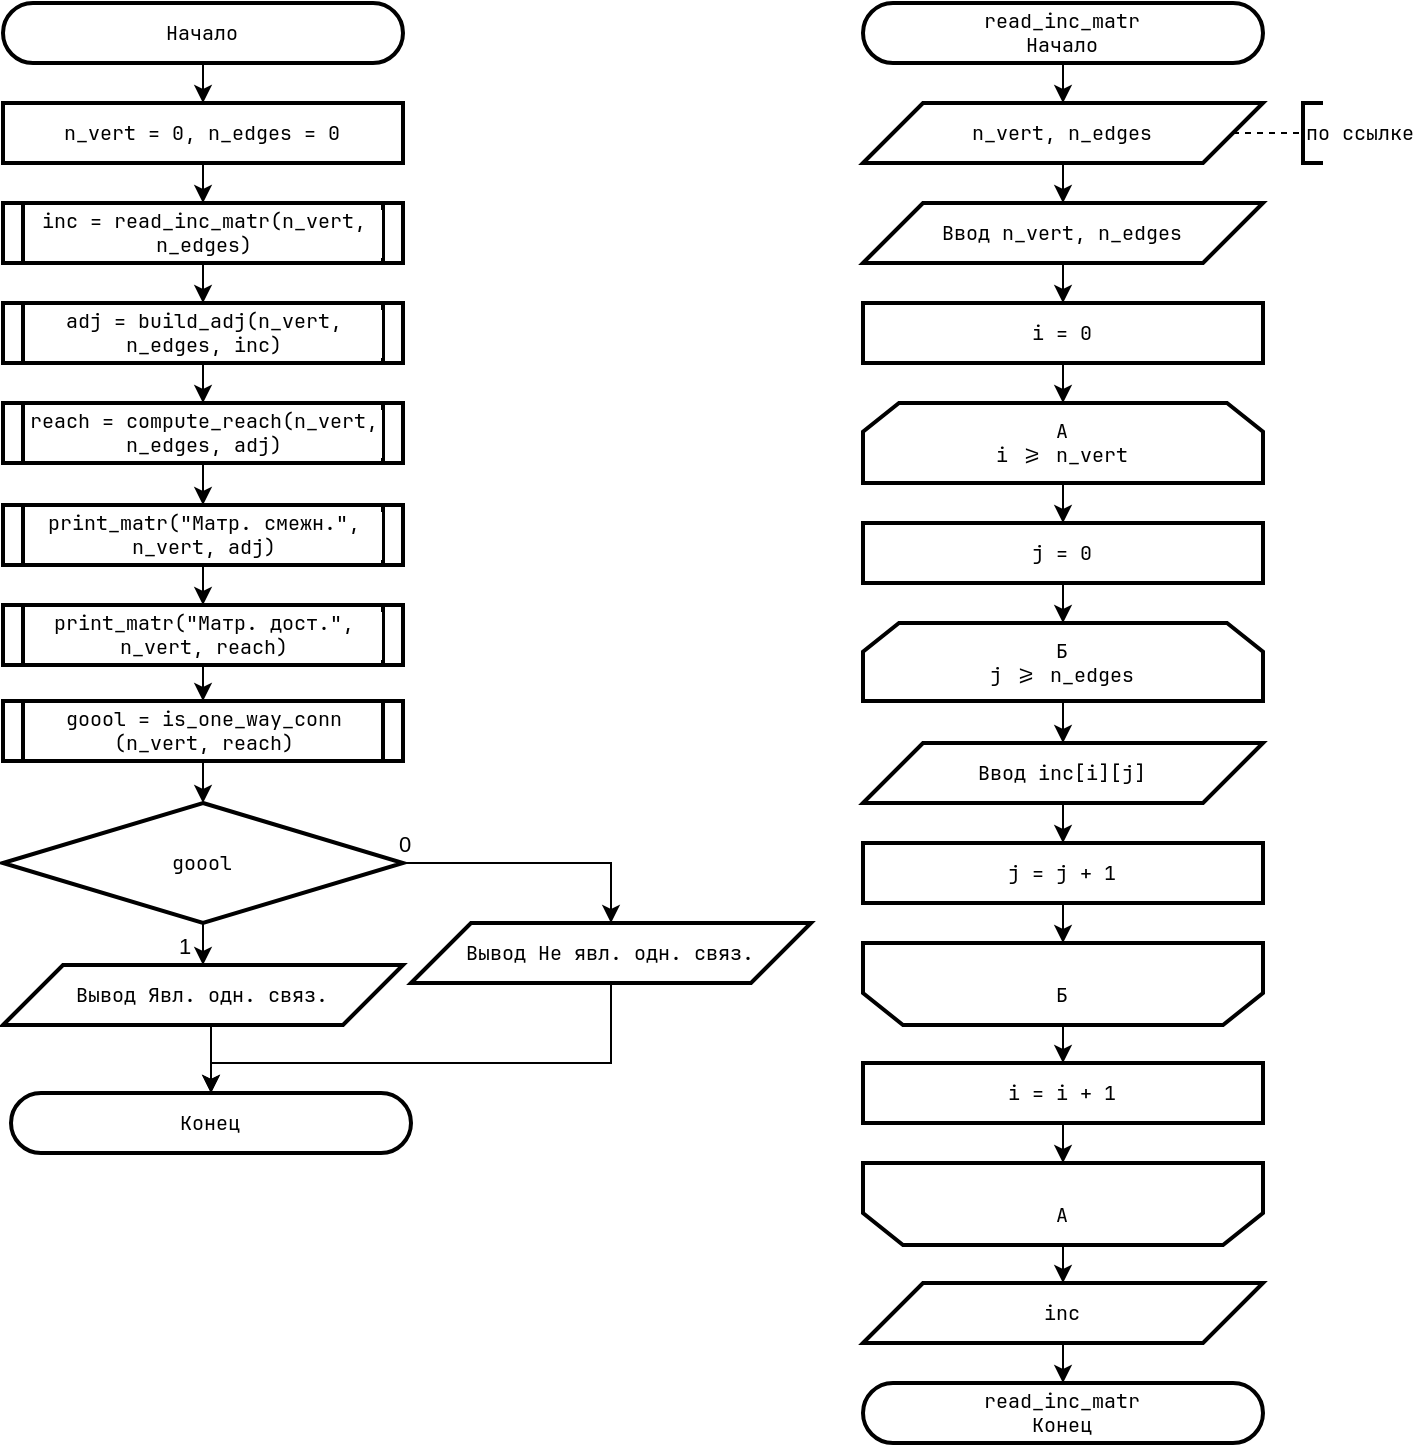

The diagram above was exported from draw.io. Its source (the exported page's mxGraphModel, read from the mxfile embedded in the PNG):
<mxGraphModel dx="1654" dy="1016" grid="1" gridSize="10" guides="1" tooltips="1" connect="1" arrows="1" fold="1" page="1" pageScale="1" pageWidth="827" pageHeight="1169" math="0" shadow="0">
  <root>
    <mxCell id="0" />
    <mxCell id="1" parent="0" />
    <mxCell id="2" style="edgeStyle=orthogonalEdgeStyle;rounded=0;orthogonalLoop=1;jettySize=auto;html=1;exitX=0.5;exitY=1;exitDx=0;exitDy=0;entryX=0.5;entryY=0;entryDx=0;entryDy=0;" edge="1" source="3" target="8" parent="1">
      <mxGeometry relative="1" as="geometry" />
    </mxCell>
    <mxCell id="3" value="Начало" style="rounded=1;whiteSpace=wrap;html=1;arcSize=50;container=0;strokeWidth=2;fontFamily=JetBrainsMono Nerd Font;fontSize=10;labelBackgroundColor=#FFFFFF;" vertex="1" parent="1">
      <mxGeometry x="10" y="10" width="200" height="30" as="geometry" />
    </mxCell>
    <mxCell id="4" value="Конец" style="rounded=1;whiteSpace=wrap;html=1;arcSize=50;container=0;strokeWidth=2;fontFamily=JetBrainsMono Nerd Font;fontSize=10;labelBackgroundColor=#FFFFFF;" vertex="1" parent="1">
      <mxGeometry x="14" y="555" width="200" height="30" as="geometry" />
    </mxCell>
    <mxCell id="5" style="edgeStyle=orthogonalEdgeStyle;rounded=0;orthogonalLoop=1;jettySize=auto;html=1;exitX=0.5;exitY=1;exitDx=0;exitDy=0;entryX=0.5;entryY=0;entryDx=0;entryDy=0;" edge="1" source="6" target="39" parent="1">
      <mxGeometry relative="1" as="geometry" />
    </mxCell>
    <mxCell id="6" value="inc = read_inc_matr(n_vert, n_edges)" style="shape=process;whiteSpace=wrap;html=1;backgroundOutline=1;strokeWidth=2;size=0.05;fontFamily=JetBrainsMono Nerd Font;fontSize=10;labelBackgroundColor=#FFFFFF;" vertex="1" parent="1">
      <mxGeometry x="10.000000000000114" y="110" width="200" height="30" as="geometry" />
    </mxCell>
    <mxCell id="7" style="edgeStyle=orthogonalEdgeStyle;rounded=0;orthogonalLoop=1;jettySize=auto;html=1;exitX=0.5;exitY=1;exitDx=0;exitDy=0;entryX=0.5;entryY=0;entryDx=0;entryDy=0;" edge="1" source="8" target="6" parent="1">
      <mxGeometry relative="1" as="geometry" />
    </mxCell>
    <mxCell id="8" value="n_vert = 0, n_edges = 0" style="rounded=0;whiteSpace=wrap;html=1;strokeWidth=2;fontFamily=JetBrainsMono Nerd Font;fontSize=10;labelBackgroundColor=#FFFFFF;" vertex="1" parent="1">
      <mxGeometry x="10.000000000000114" y="60" width="200" height="30" as="geometry" />
    </mxCell>
    <mxCell id="9" style="edgeStyle=orthogonalEdgeStyle;rounded=0;orthogonalLoop=1;jettySize=auto;html=1;exitX=0.5;exitY=1;exitDx=0;exitDy=0;entryX=0.5;entryY=0;entryDx=0;entryDy=0;" edge="1" source="10" target="13" parent="1">
      <mxGeometry relative="1" as="geometry" />
    </mxCell>
    <mxCell id="10" value="&lt;div&gt;read_inc_matr&lt;/div&gt;Начало" style="rounded=1;whiteSpace=wrap;html=1;arcSize=50;container=0;strokeWidth=2;fontFamily=JetBrainsMono Nerd Font;fontSize=10;labelBackgroundColor=#FFFFFF;" vertex="1" parent="1">
      <mxGeometry x="440" y="10" width="200" height="30" as="geometry" />
    </mxCell>
    <mxCell id="11" value="read_inc_matr&lt;br&gt;Конец" style="rounded=1;whiteSpace=wrap;html=1;arcSize=50;container=0;strokeWidth=2;fontFamily=JetBrainsMono Nerd Font;fontSize=10;labelBackgroundColor=#FFFFFF;" vertex="1" parent="1">
      <mxGeometry x="440" y="700" width="200" height="30" as="geometry" />
    </mxCell>
    <mxCell id="12" style="edgeStyle=orthogonalEdgeStyle;rounded=0;orthogonalLoop=1;jettySize=auto;html=1;exitX=0.5;exitY=1;exitDx=0;exitDy=0;entryX=0.5;entryY=0;entryDx=0;entryDy=0;" edge="1" source="13" target="17" parent="1">
      <mxGeometry relative="1" as="geometry" />
    </mxCell>
    <mxCell id="13" value="n_vert, n_edges" style="shape=parallelogram;perimeter=parallelogramPerimeter;whiteSpace=wrap;html=1;fixedSize=1;size=30;container=0;strokeWidth=2;fontFamily=JetBrainsMono Nerd Font;fontSize=10;labelBackgroundColor=#FFFFFF;" vertex="1" parent="1">
      <mxGeometry x="440" y="60" width="200" height="30" as="geometry" />
    </mxCell>
    <mxCell id="14" value="по ссылке" style="strokeWidth=2;html=1;shape=mxgraph.flowchart.annotation_1;align=left;pointerEvents=1;fontFamily=JetBrainsMono Nerd Font;fontSize=10;labelBackgroundColor=#FFFFFF;" vertex="1" parent="1">
      <mxGeometry x="660.0000000000001" y="60" width="10" height="30" as="geometry" />
    </mxCell>
    <mxCell id="15" style="edgeStyle=orthogonalEdgeStyle;rounded=0;orthogonalLoop=1;jettySize=auto;html=1;exitX=1;exitY=0.5;exitDx=0;exitDy=0;entryX=0;entryY=0.5;entryDx=0;entryDy=0;entryPerimeter=0;endArrow=none;endFill=0;dashed=1;fontFamily=JetBrainsMono Nerd Font;labelBackgroundColor=#FFFFFF;" edge="1" source="13" target="14" parent="1">
      <mxGeometry relative="1" as="geometry">
        <mxPoint x="660.0000000000001" y="75" as="sourcePoint" />
      </mxGeometry>
    </mxCell>
    <mxCell id="16" style="edgeStyle=orthogonalEdgeStyle;rounded=0;orthogonalLoop=1;jettySize=auto;html=1;exitX=0.5;exitY=1;exitDx=0;exitDy=0;entryX=0.5;entryY=0;entryDx=0;entryDy=0;" edge="1" source="17" target="23" parent="1">
      <mxGeometry relative="1" as="geometry" />
    </mxCell>
    <mxCell id="17" value="Ввод n_vert, n_edges" style="shape=parallelogram;perimeter=parallelogramPerimeter;whiteSpace=wrap;html=1;fixedSize=1;size=30;container=0;strokeWidth=2;fontFamily=JetBrainsMono Nerd Font;fontSize=10;labelBackgroundColor=#FFFFFF;" vertex="1" parent="1">
      <mxGeometry x="440" y="110" width="200" height="30" as="geometry" />
    </mxCell>
    <mxCell id="18" style="edgeStyle=orthogonalEdgeStyle;rounded=0;orthogonalLoop=1;jettySize=auto;html=1;exitX=0.5;exitY=1;exitDx=0;exitDy=0;entryX=0.5;entryY=0;entryDx=0;entryDy=0;" edge="1" source="19" target="27" parent="1">
      <mxGeometry relative="1" as="geometry" />
    </mxCell>
    <mxCell id="19" value="&lt;div style=&quot;font-size: 10px;&quot;&gt;A&lt;/div&gt;&lt;div style=&quot;font-size: 10px;&quot;&gt;i &amp;gt;= n_vert&lt;/div&gt;" style="shape=loopLimit;whiteSpace=wrap;html=1;size=18;direction=east;strokeWidth=2;fontFamily=JetBrainsMono Nerd Font;fontSize=10;labelBackgroundColor=#FFFFFF;" vertex="1" parent="1">
      <mxGeometry x="440" y="210" width="200" height="40" as="geometry" />
    </mxCell>
    <mxCell id="20" style="edgeStyle=orthogonalEdgeStyle;rounded=0;orthogonalLoop=1;jettySize=auto;html=1;exitX=0.5;exitY=0;exitDx=0;exitDy=0;entryX=0.5;entryY=0;entryDx=0;entryDy=0;" edge="1" source="21" target="37" parent="1">
      <mxGeometry relative="1" as="geometry" />
    </mxCell>
    <mxCell id="21" value="&lt;div style=&quot;font-size: 10px;&quot;&gt;&lt;br style=&quot;font-size: 10px;&quot;&gt;&lt;/div&gt;&lt;div style=&quot;font-size: 10px;&quot;&gt;A&lt;/div&gt;" style="shape=loopLimit;whiteSpace=wrap;html=1;size=20;direction=west;strokeWidth=2;fontFamily=JetBrainsMono Nerd Font;fontSize=10;labelBackgroundColor=#FFFFFF;" vertex="1" parent="1">
      <mxGeometry x="440.0000000000001" y="590" width="200" height="41" as="geometry" />
    </mxCell>
    <mxCell id="22" style="edgeStyle=orthogonalEdgeStyle;rounded=0;orthogonalLoop=1;jettySize=auto;html=1;exitX=0.5;exitY=1;exitDx=0;exitDy=0;entryX=0.5;entryY=0;entryDx=0;entryDy=0;" edge="1" source="23" target="19" parent="1">
      <mxGeometry relative="1" as="geometry" />
    </mxCell>
    <mxCell id="23" value="i = 0" style="rounded=0;whiteSpace=wrap;html=1;strokeWidth=2;fontFamily=JetBrainsMono Nerd Font;fontSize=10;labelBackgroundColor=#FFFFFF;" vertex="1" parent="1">
      <mxGeometry x="440.0000000000001" y="160" width="200" height="30" as="geometry" />
    </mxCell>
    <mxCell id="24" style="edgeStyle=orthogonalEdgeStyle;rounded=0;orthogonalLoop=1;jettySize=auto;html=1;exitX=0.5;exitY=1;exitDx=0;exitDy=0;entryX=0.5;entryY=1;entryDx=0;entryDy=0;" edge="1" source="25" target="21" parent="1">
      <mxGeometry relative="1" as="geometry" />
    </mxCell>
    <mxCell id="25" value="i = i + 1" style="rounded=0;whiteSpace=wrap;html=1;strokeWidth=2;fontFamily=JetBrainsMono Nerd Font;fontSize=10;labelBackgroundColor=#FFFFFF;" vertex="1" parent="1">
      <mxGeometry x="440.0000000000001" y="540" width="200" height="30" as="geometry" />
    </mxCell>
    <mxCell id="26" style="edgeStyle=orthogonalEdgeStyle;rounded=0;orthogonalLoop=1;jettySize=auto;html=1;exitX=0.5;exitY=1;exitDx=0;exitDy=0;entryX=0.5;entryY=0;entryDx=0;entryDy=0;" edge="1" source="27" target="29" parent="1">
      <mxGeometry relative="1" as="geometry" />
    </mxCell>
    <mxCell id="27" value="j = 0" style="rounded=0;whiteSpace=wrap;html=1;strokeWidth=2;fontFamily=JetBrainsMono Nerd Font;fontSize=10;labelBackgroundColor=#FFFFFF;" vertex="1" parent="1">
      <mxGeometry x="440.0000000000001" y="270" width="200" height="30" as="geometry" />
    </mxCell>
    <mxCell id="28" style="edgeStyle=orthogonalEdgeStyle;rounded=0;orthogonalLoop=1;jettySize=auto;html=1;exitX=0.5;exitY=1;exitDx=0;exitDy=0;entryX=0.5;entryY=0;entryDx=0;entryDy=0;" edge="1" source="29" target="35" parent="1">
      <mxGeometry relative="1" as="geometry" />
    </mxCell>
    <mxCell id="29" value="&lt;div style=&quot;font-size: 10px;&quot;&gt;Б&lt;/div&gt;&lt;div style=&quot;font-size: 10px;&quot;&gt;j &amp;gt;= n_edges&lt;/div&gt;" style="shape=loopLimit;whiteSpace=wrap;html=1;size=18;direction=east;strokeWidth=2;fontFamily=JetBrainsMono Nerd Font;fontSize=10;labelBackgroundColor=#FFFFFF;" vertex="1" parent="1">
      <mxGeometry x="440.0000000000001" y="320" width="200" height="39" as="geometry" />
    </mxCell>
    <mxCell id="30" style="edgeStyle=orthogonalEdgeStyle;rounded=0;orthogonalLoop=1;jettySize=auto;html=1;exitX=0.5;exitY=0;exitDx=0;exitDy=0;entryX=0.5;entryY=0;entryDx=0;entryDy=0;" edge="1" source="31" target="25" parent="1">
      <mxGeometry relative="1" as="geometry" />
    </mxCell>
    <mxCell id="31" value="&lt;div style=&quot;font-size: 10px;&quot;&gt;&lt;br style=&quot;font-size: 10px;&quot;&gt;&lt;/div&gt;&lt;div style=&quot;font-size: 10px;&quot;&gt;Б&lt;/div&gt;" style="shape=loopLimit;whiteSpace=wrap;html=1;size=20;direction=west;strokeWidth=2;fontFamily=JetBrainsMono Nerd Font;fontSize=10;labelBackgroundColor=#FFFFFF;" vertex="1" parent="1">
      <mxGeometry x="440.0000000000001" y="480" width="200" height="41" as="geometry" />
    </mxCell>
    <mxCell id="32" style="edgeStyle=orthogonalEdgeStyle;rounded=0;orthogonalLoop=1;jettySize=auto;html=1;exitX=0.5;exitY=1;exitDx=0;exitDy=0;entryX=0.5;entryY=1;entryDx=0;entryDy=0;" edge="1" source="33" target="31" parent="1">
      <mxGeometry relative="1" as="geometry" />
    </mxCell>
    <mxCell id="33" value="j = j + 1" style="rounded=0;whiteSpace=wrap;html=1;strokeWidth=2;fontFamily=JetBrainsMono Nerd Font;fontSize=10;labelBackgroundColor=#FFFFFF;" vertex="1" parent="1">
      <mxGeometry x="440.0000000000001" y="430" width="200" height="30" as="geometry" />
    </mxCell>
    <mxCell id="34" style="edgeStyle=orthogonalEdgeStyle;rounded=0;orthogonalLoop=1;jettySize=auto;html=1;exitX=0.5;exitY=1;exitDx=0;exitDy=0;entryX=0.5;entryY=0;entryDx=0;entryDy=0;" edge="1" source="35" target="33" parent="1">
      <mxGeometry relative="1" as="geometry" />
    </mxCell>
    <mxCell id="35" value="Ввод inc[i][j]" style="shape=parallelogram;perimeter=parallelogramPerimeter;whiteSpace=wrap;html=1;fixedSize=1;size=30;container=0;strokeWidth=2;fontFamily=JetBrainsMono Nerd Font;fontSize=10;labelBackgroundColor=#FFFFFF;" vertex="1" parent="1">
      <mxGeometry x="440" y="380" width="200" height="30" as="geometry" />
    </mxCell>
    <mxCell id="36" style="edgeStyle=orthogonalEdgeStyle;rounded=0;orthogonalLoop=1;jettySize=auto;html=1;exitX=0.5;exitY=1;exitDx=0;exitDy=0;entryX=0.5;entryY=0;entryDx=0;entryDy=0;" edge="1" source="37" target="11" parent="1">
      <mxGeometry relative="1" as="geometry" />
    </mxCell>
    <mxCell id="37" value="inc" style="shape=parallelogram;perimeter=parallelogramPerimeter;whiteSpace=wrap;html=1;fixedSize=1;size=30;container=0;strokeWidth=2;fontFamily=JetBrainsMono Nerd Font;fontSize=10;labelBackgroundColor=#FFFFFF;" vertex="1" parent="1">
      <mxGeometry x="440" y="650" width="200" height="30" as="geometry" />
    </mxCell>
    <mxCell id="38" style="edgeStyle=orthogonalEdgeStyle;rounded=0;orthogonalLoop=1;jettySize=auto;html=1;exitX=0.5;exitY=1;exitDx=0;exitDy=0;entryX=0.5;entryY=0;entryDx=0;entryDy=0;" edge="1" source="39" target="41" parent="1">
      <mxGeometry relative="1" as="geometry" />
    </mxCell>
    <mxCell id="39" value="adj = build_adj(n_vert, n_edges, inc)" style="shape=process;whiteSpace=wrap;html=1;backgroundOutline=1;strokeWidth=2;size=0.05;fontFamily=JetBrainsMono Nerd Font;fontSize=10;labelBackgroundColor=#FFFFFF;" vertex="1" parent="1">
      <mxGeometry x="10.000000000000114" y="160" width="200" height="30" as="geometry" />
    </mxCell>
    <mxCell id="40" style="edgeStyle=orthogonalEdgeStyle;rounded=0;orthogonalLoop=1;jettySize=auto;html=1;exitX=0.5;exitY=1;exitDx=0;exitDy=0;entryX=0.5;entryY=0;entryDx=0;entryDy=0;" edge="1" source="41" target="43" parent="1">
      <mxGeometry relative="1" as="geometry" />
    </mxCell>
    <mxCell id="41" value="reach = compute_reach(n_vert, n_edges, adj)" style="shape=process;whiteSpace=wrap;html=1;backgroundOutline=1;strokeWidth=2;size=0.05;fontFamily=JetBrainsMono Nerd Font;fontSize=10;labelBackgroundColor=#FFFFFF;" vertex="1" parent="1">
      <mxGeometry x="10.000000000000114" y="210" width="200" height="30" as="geometry" />
    </mxCell>
    <mxCell id="42" style="edgeStyle=orthogonalEdgeStyle;rounded=0;orthogonalLoop=1;jettySize=auto;html=1;exitX=0.5;exitY=1;exitDx=0;exitDy=0;entryX=0.5;entryY=0;entryDx=0;entryDy=0;" edge="1" source="43" target="45" parent="1">
      <mxGeometry relative="1" as="geometry" />
    </mxCell>
    <mxCell id="43" value="print_matr(&quot;Матр. смежн.&quot;, n_vert, adj)" style="shape=process;whiteSpace=wrap;html=1;backgroundOutline=1;strokeWidth=2;size=0.05;fontFamily=JetBrainsMono Nerd Font;fontSize=10;labelBackgroundColor=#FFFFFF;" vertex="1" parent="1">
      <mxGeometry x="10.000000000000114" y="261" width="200" height="30" as="geometry" />
    </mxCell>
    <mxCell id="44" style="edgeStyle=orthogonalEdgeStyle;rounded=0;orthogonalLoop=1;jettySize=auto;html=1;exitX=0.5;exitY=1;exitDx=0;exitDy=0;entryX=0.5;entryY=0;entryDx=0;entryDy=0;" edge="1" source="45" target="52" parent="1">
      <mxGeometry relative="1" as="geometry" />
    </mxCell>
    <mxCell id="45" value="print_matr(&quot;Матр. дост.&quot;, n_vert, reach)" style="shape=process;whiteSpace=wrap;html=1;backgroundOutline=1;strokeWidth=2;size=0.05;fontFamily=JetBrainsMono Nerd Font;fontSize=10;labelBackgroundColor=#FFFFFF;" vertex="1" parent="1">
      <mxGeometry x="10.000000000000114" y="311" width="200" height="30" as="geometry" />
    </mxCell>
    <mxCell id="46" style="edgeStyle=orthogonalEdgeStyle;rounded=0;orthogonalLoop=1;jettySize=auto;html=1;exitX=0.5;exitY=1;exitDx=0;exitDy=0;entryX=0.5;entryY=0;entryDx=0;entryDy=0;" edge="1" source="50" target="54" parent="1">
      <mxGeometry relative="1" as="geometry" />
    </mxCell>
    <mxCell id="47" value="1" style="edgeLabel;html=1;align=center;verticalAlign=middle;resizable=0;points=[];" vertex="1" connectable="0" parent="46">
      <mxGeometry x="0.001" relative="1" as="geometry">
        <mxPoint x="-10" y="1" as="offset" />
      </mxGeometry>
    </mxCell>
    <mxCell id="48" style="edgeStyle=orthogonalEdgeStyle;rounded=0;orthogonalLoop=1;jettySize=auto;html=1;exitX=1;exitY=0.5;exitDx=0;exitDy=0;entryX=0.5;entryY=0;entryDx=0;entryDy=0;" edge="1" source="50" target="56" parent="1">
      <mxGeometry relative="1" as="geometry" />
    </mxCell>
    <mxCell id="49" value="0" style="edgeLabel;html=1;align=center;verticalAlign=middle;resizable=0;points=[];" vertex="1" connectable="0" parent="48">
      <mxGeometry x="-0.6494" y="-1" relative="1" as="geometry">
        <mxPoint x="-23" y="-11" as="offset" />
      </mxGeometry>
    </mxCell>
    <mxCell id="50" value="goool" style="rhombus;whiteSpace=wrap;html=1;strokeWidth=2;fontFamily=JetBrainsMono Nerd Font;fontSize=10;labelBackgroundColor=#FFFFFF;" vertex="1" parent="1">
      <mxGeometry x="10" y="409.9999999999998" width="200" height="60" as="geometry" />
    </mxCell>
    <mxCell id="51" style="edgeStyle=orthogonalEdgeStyle;rounded=0;orthogonalLoop=1;jettySize=auto;html=1;exitX=0.5;exitY=1;exitDx=0;exitDy=0;entryX=0.5;entryY=0;entryDx=0;entryDy=0;" edge="1" source="52" target="50" parent="1">
      <mxGeometry relative="1" as="geometry" />
    </mxCell>
    <mxCell id="52" value="goool = is_one_way_conn&lt;br&gt;(n_vert, reach)" style="shape=process;whiteSpace=wrap;html=1;backgroundOutline=1;strokeWidth=2;size=0.05;fontFamily=JetBrainsMono Nerd Font;fontSize=10;labelBackgroundColor=#FFFFFF;" vertex="1" parent="1">
      <mxGeometry x="10.000000000000114" y="359" width="200" height="30" as="geometry" />
    </mxCell>
    <mxCell id="53" style="edgeStyle=orthogonalEdgeStyle;rounded=0;orthogonalLoop=1;jettySize=auto;html=1;exitX=0.5;exitY=1;exitDx=0;exitDy=0;entryX=0.5;entryY=0;entryDx=0;entryDy=0;" edge="1" source="54" target="4" parent="1">
      <mxGeometry relative="1" as="geometry" />
    </mxCell>
    <mxCell id="54" value="Вывод Явл. одн. связ." style="shape=parallelogram;perimeter=parallelogramPerimeter;whiteSpace=wrap;html=1;fixedSize=1;size=30;container=0;strokeWidth=2;fontFamily=JetBrainsMono Nerd Font;fontSize=10;labelBackgroundColor=#FFFFFF;" vertex="1" parent="1">
      <mxGeometry x="10" y="491" width="200" height="30" as="geometry" />
    </mxCell>
    <mxCell id="55" style="edgeStyle=orthogonalEdgeStyle;rounded=0;orthogonalLoop=1;jettySize=auto;html=1;exitX=0.5;exitY=1;exitDx=0;exitDy=0;entryX=0.5;entryY=0;entryDx=0;entryDy=0;" edge="1" source="56" target="4" parent="1">
      <mxGeometry relative="1" as="geometry">
        <Array as="points">
          <mxPoint x="314" y="540" />
          <mxPoint x="114" y="540" />
        </Array>
      </mxGeometry>
    </mxCell>
    <mxCell id="56" value="Вывод Не явл. одн. связ." style="shape=parallelogram;perimeter=parallelogramPerimeter;whiteSpace=wrap;html=1;fixedSize=1;size=30;container=0;strokeWidth=2;fontFamily=JetBrainsMono Nerd Font;fontSize=10;labelBackgroundColor=#FFFFFF;" vertex="1" parent="1">
      <mxGeometry x="214" y="470" width="200" height="30" as="geometry" />
    </mxCell>
  </root>
</mxGraphModel>